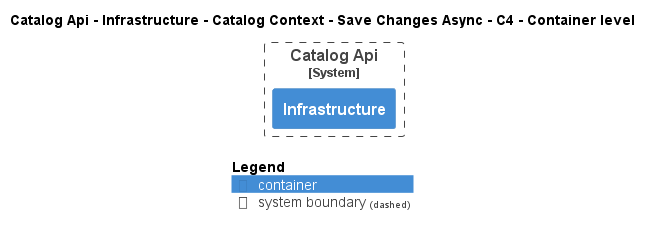

The diagram above was rendered by PlantUML. Its source (embedded in the PNG):
@startuml
!pragma layout smetana
!include ..\..\..\..\..\..\..\..\..\..\..\.c4s\C4_Container.puml

AddElementTag("c4interflow:lifecycle:new", $bgColor=green, $fontColor=#ffffff, $borderColor=green, $shadowing="False")
AddElementTag("c4interflow:lifecycle:changed", $bgColor=orange, $fontColor=#ffffff, $borderColor=orange, $shadowing="False")
AddElementTag("c4interflow:lifecycle:removed", $bgColor=red, $fontColor=#ffffff, $borderColor=red, $shadowing="False")

AddRelTag("c4interflow:lifecycle:new", $textColor=green, $lineColor=green)
AddRelTag("c4interflow:lifecycle:changed", $textColor=orange, $lineColor=orange)
AddRelTag("c4interflow:lifecycle:removed", $textColor=red, $lineColor=red)

SHOW_PERSON_PORTRAIT()
LAYOUT_TOP_DOWN()

skinparam linetype polyline

title Catalog Api - Infrastructure - Catalog Context - Save Changes Async - C4 - Container level


System_Boundary(dotnet.eShop.Architecture.SoftwareSystems.CatalogApi, "Catalog Api") {
    Container(dotnet.eShop.Architecture.SoftwareSystems.CatalogApi.Containers.Infrastructure, "Infrastructure", "", "")
}



SHOW_LEGEND()
@enduml